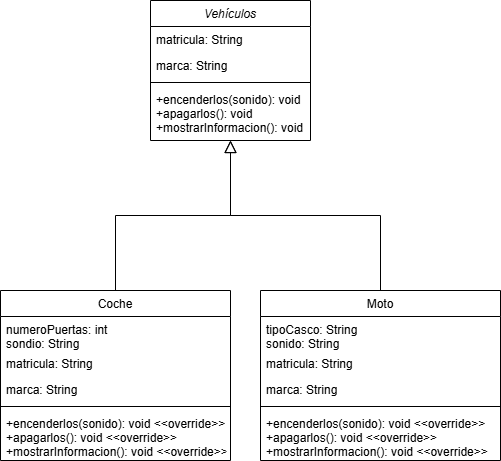

The diagram above was exported from draw.io. Its source (the exported page's mxGraphModel, read from the mxfile embedded in the PNG):
<mxGraphModel dx="810" dy="479" grid="1" gridSize="10" guides="1" tooltips="1" connect="1" arrows="1" fold="1" page="1" pageScale="1" pageWidth="827" pageHeight="1169" math="0" shadow="0">
  <root>
    <mxCell id="WIyWlLk6GJQsqaUBKTNV-0" />
    <mxCell id="WIyWlLk6GJQsqaUBKTNV-1" parent="WIyWlLk6GJQsqaUBKTNV-0" />
    <mxCell id="zkfFHV4jXpPFQw0GAbJ--0" value="Vehículos" style="swimlane;fontStyle=2;align=center;verticalAlign=top;childLayout=stackLayout;horizontal=1;startSize=26;horizontalStack=0;resizeParent=1;resizeLast=0;collapsible=1;marginBottom=0;rounded=0;shadow=0;strokeWidth=1;" parent="WIyWlLk6GJQsqaUBKTNV-1" vertex="1">
      <mxGeometry x="220" y="70" width="160" height="140" as="geometry">
        <mxRectangle x="230" y="140" width="160" height="26" as="alternateBounds" />
      </mxGeometry>
    </mxCell>
    <mxCell id="zkfFHV4jXpPFQw0GAbJ--1" value="matricula: String" style="text;align=left;verticalAlign=top;spacingLeft=4;spacingRight=4;overflow=hidden;rotatable=0;points=[[0,0.5],[1,0.5]];portConstraint=eastwest;" parent="zkfFHV4jXpPFQw0GAbJ--0" vertex="1">
      <mxGeometry y="26" width="160" height="26" as="geometry" />
    </mxCell>
    <mxCell id="zkfFHV4jXpPFQw0GAbJ--2" value="marca: String" style="text;align=left;verticalAlign=top;spacingLeft=4;spacingRight=4;overflow=hidden;rotatable=0;points=[[0,0.5],[1,0.5]];portConstraint=eastwest;rounded=0;shadow=0;html=0;" parent="zkfFHV4jXpPFQw0GAbJ--0" vertex="1">
      <mxGeometry y="52" width="160" height="26" as="geometry" />
    </mxCell>
    <mxCell id="zkfFHV4jXpPFQw0GAbJ--4" value="" style="line;html=1;strokeWidth=1;align=left;verticalAlign=middle;spacingTop=-1;spacingLeft=3;spacingRight=3;rotatable=0;labelPosition=right;points=[];portConstraint=eastwest;" parent="zkfFHV4jXpPFQw0GAbJ--0" vertex="1">
      <mxGeometry y="78" width="160" height="8" as="geometry" />
    </mxCell>
    <mxCell id="zkfFHV4jXpPFQw0GAbJ--5" value="+encenderlos(sonido): void&#10;+apagarlos(): void&#10;+mostrarInformacion(): void" style="text;align=left;verticalAlign=top;spacingLeft=4;spacingRight=4;overflow=hidden;rotatable=0;points=[[0,0.5],[1,0.5]];portConstraint=eastwest;" parent="zkfFHV4jXpPFQw0GAbJ--0" vertex="1">
      <mxGeometry y="86" width="160" height="44" as="geometry" />
    </mxCell>
    <mxCell id="zkfFHV4jXpPFQw0GAbJ--6" value="Coche" style="swimlane;fontStyle=0;align=center;verticalAlign=top;childLayout=stackLayout;horizontal=1;startSize=26;horizontalStack=0;resizeParent=1;resizeLast=0;collapsible=1;marginBottom=0;rounded=0;shadow=0;strokeWidth=1;strokeColor=default;" parent="WIyWlLk6GJQsqaUBKTNV-1" vertex="1">
      <mxGeometry x="70" y="360" width="230" height="170" as="geometry">
        <mxRectangle x="130" y="380" width="160" height="26" as="alternateBounds" />
      </mxGeometry>
    </mxCell>
    <mxCell id="zkfFHV4jXpPFQw0GAbJ--7" value="numeroPuertas: int&#10;sondio: String" style="text;align=left;verticalAlign=top;spacingLeft=4;spacingRight=4;overflow=hidden;rotatable=0;points=[[0,0.5],[1,0.5]];portConstraint=eastwest;" parent="zkfFHV4jXpPFQw0GAbJ--6" vertex="1">
      <mxGeometry y="26" width="230" height="34" as="geometry" />
    </mxCell>
    <mxCell id="pfkvp_ujr7kCYhNs1Xju-0" value="matricula: String" style="text;align=left;verticalAlign=top;spacingLeft=4;spacingRight=4;overflow=hidden;rotatable=0;points=[[0,0.5],[1,0.5]];portConstraint=eastwest;" vertex="1" parent="zkfFHV4jXpPFQw0GAbJ--6">
      <mxGeometry y="60" width="230" height="26" as="geometry" />
    </mxCell>
    <mxCell id="pfkvp_ujr7kCYhNs1Xju-3" value="marca: String" style="text;align=left;verticalAlign=top;spacingLeft=4;spacingRight=4;overflow=hidden;rotatable=0;points=[[0,0.5],[1,0.5]];portConstraint=eastwest;rounded=0;shadow=0;html=0;strokeColor=none;perimeterSpacing=0;strokeWidth=1;" vertex="1" parent="zkfFHV4jXpPFQw0GAbJ--6">
      <mxGeometry y="86" width="230" height="26" as="geometry" />
    </mxCell>
    <mxCell id="pfkvp_ujr7kCYhNs1Xju-7" value="" style="line;html=1;strokeWidth=1;align=left;verticalAlign=middle;spacingTop=-1;spacingLeft=3;spacingRight=3;rotatable=0;labelPosition=right;points=[];portConstraint=eastwest;" vertex="1" parent="zkfFHV4jXpPFQw0GAbJ--6">
      <mxGeometry y="112" width="230" height="8" as="geometry" />
    </mxCell>
    <mxCell id="pfkvp_ujr7kCYhNs1Xju-9" value="+encenderlos(sonido): void &lt;&lt;override&gt;&gt;&#10;+apagarlos(): void &lt;&lt;override&gt;&gt;&#10;+mostrarInformacion(): void &lt;&lt;override&gt;&gt;" style="text;align=left;verticalAlign=top;spacingLeft=4;spacingRight=4;overflow=hidden;rotatable=0;points=[[0,0.5],[1,0.5]];portConstraint=eastwest;" vertex="1" parent="zkfFHV4jXpPFQw0GAbJ--6">
      <mxGeometry y="120" width="230" height="44" as="geometry" />
    </mxCell>
    <mxCell id="zkfFHV4jXpPFQw0GAbJ--12" value="" style="endArrow=block;endSize=10;endFill=0;shadow=0;strokeWidth=1;rounded=0;curved=0;edgeStyle=elbowEdgeStyle;elbow=vertical;" parent="WIyWlLk6GJQsqaUBKTNV-1" source="zkfFHV4jXpPFQw0GAbJ--6" target="zkfFHV4jXpPFQw0GAbJ--0" edge="1">
      <mxGeometry width="160" relative="1" as="geometry">
        <mxPoint x="200" y="203" as="sourcePoint" />
        <mxPoint x="200" y="203" as="targetPoint" />
      </mxGeometry>
    </mxCell>
    <mxCell id="zkfFHV4jXpPFQw0GAbJ--13" value="Moto" style="swimlane;fontStyle=0;align=center;verticalAlign=top;childLayout=stackLayout;horizontal=1;startSize=26;horizontalStack=0;resizeParent=1;resizeLast=0;collapsible=1;marginBottom=0;rounded=0;shadow=0;strokeWidth=1;" parent="WIyWlLk6GJQsqaUBKTNV-1" vertex="1">
      <mxGeometry x="330" y="360" width="240" height="170" as="geometry">
        <mxRectangle x="340" y="380" width="170" height="26" as="alternateBounds" />
      </mxGeometry>
    </mxCell>
    <mxCell id="zkfFHV4jXpPFQw0GAbJ--14" value="tipoCasco: String&#10;sonido: String" style="text;align=left;verticalAlign=top;spacingLeft=4;spacingRight=4;overflow=hidden;rotatable=0;points=[[0,0.5],[1,0.5]];portConstraint=eastwest;" parent="zkfFHV4jXpPFQw0GAbJ--13" vertex="1">
      <mxGeometry y="26" width="240" height="34" as="geometry" />
    </mxCell>
    <mxCell id="pfkvp_ujr7kCYhNs1Xju-1" value="matricula: String" style="text;align=left;verticalAlign=top;spacingLeft=4;spacingRight=4;overflow=hidden;rotatable=0;points=[[0,0.5],[1,0.5]];portConstraint=eastwest;" vertex="1" parent="zkfFHV4jXpPFQw0GAbJ--13">
      <mxGeometry y="60" width="240" height="26" as="geometry" />
    </mxCell>
    <mxCell id="pfkvp_ujr7kCYhNs1Xju-2" value="marca: String" style="text;align=left;verticalAlign=top;spacingLeft=4;spacingRight=4;overflow=hidden;rotatable=0;points=[[0,0.5],[1,0.5]];portConstraint=eastwest;rounded=0;shadow=0;html=0;" vertex="1" parent="zkfFHV4jXpPFQw0GAbJ--13">
      <mxGeometry y="86" width="240" height="26" as="geometry" />
    </mxCell>
    <mxCell id="pfkvp_ujr7kCYhNs1Xju-8" value="" style="line;html=1;strokeWidth=1;align=left;verticalAlign=middle;spacingTop=-1;spacingLeft=3;spacingRight=3;rotatable=0;labelPosition=right;points=[];portConstraint=eastwest;" vertex="1" parent="zkfFHV4jXpPFQw0GAbJ--13">
      <mxGeometry y="112" width="240" height="8" as="geometry" />
    </mxCell>
    <mxCell id="pfkvp_ujr7kCYhNs1Xju-11" value="+encenderlos(sonido): void &lt;&lt;override&gt;&gt;&#10;+apagarlos(): void &lt;&lt;override&gt;&gt;&#10;+mostrarInformacion(): void &lt;&lt;override&gt;&gt;" style="text;align=left;verticalAlign=top;spacingLeft=4;spacingRight=4;overflow=hidden;rotatable=0;points=[[0,0.5],[1,0.5]];portConstraint=eastwest;" vertex="1" parent="zkfFHV4jXpPFQw0GAbJ--13">
      <mxGeometry y="120" width="240" height="44" as="geometry" />
    </mxCell>
    <mxCell id="zkfFHV4jXpPFQw0GAbJ--16" value="" style="endArrow=block;endSize=10;endFill=0;shadow=0;strokeWidth=1;rounded=0;curved=0;edgeStyle=elbowEdgeStyle;elbow=vertical;" parent="WIyWlLk6GJQsqaUBKTNV-1" source="zkfFHV4jXpPFQw0GAbJ--13" target="zkfFHV4jXpPFQw0GAbJ--0" edge="1">
      <mxGeometry width="160" relative="1" as="geometry">
        <mxPoint x="210" y="373" as="sourcePoint" />
        <mxPoint x="310" y="271" as="targetPoint" />
      </mxGeometry>
    </mxCell>
  </root>
</mxGraphModel>